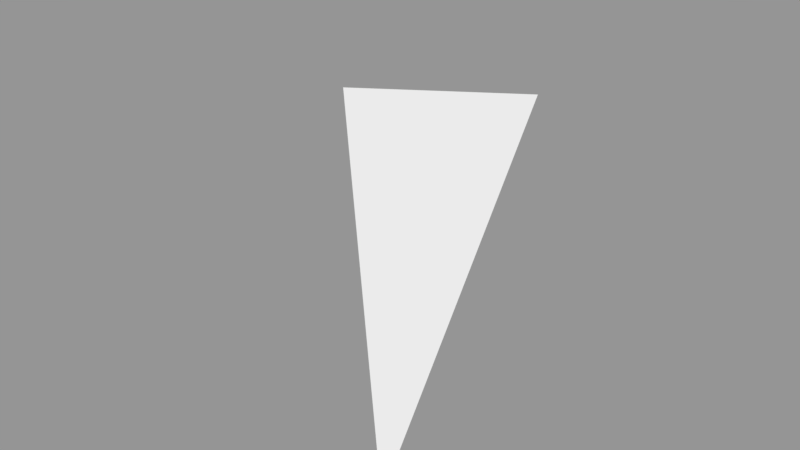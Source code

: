 # Source: Surface119.blend  (saved by Blender 2.79.0; exported with 4.5.12 LTS)
import bpy
from mathutils import Matrix  # noqa: F401  (used for matrix-valued properties, if any)

bpy.ops.wm.read_factory_settings(use_empty=True)
scene = bpy.context.scene
scene.name = 'Scene'

# ---- collections
col_collection_1 = bpy.data.collections.new('Collection 1'); scene.collection.children.link(col_collection_1)

# ---- meshes
me_sphere_122 = bpy.data.meshes.new('Sphere.122')
me_sphere_122.from_pydata([(-0.2706, 0.2706, -0.9239), (-0.1464, 0.3536, -0.9239), (0.0, 1.51e-07, -1.0)], [], [(2, 0, 1)])
_ca = me_sphere_122.color_attributes.new('Col', 'BYTE_COLOR', 'CORNER')
_ca.data.foreach_set('color', [1.0, 1.0, 1.0, 1.0, 1.0, 1.0, 1.0, 1.0, 1.0, 1.0, 1.0, 1.0])
me_sphere_122.use_remesh_preserve_volume = False
me_sphere_122.use_remesh_preserve_attributes = False
me_sphere_122.use_mirror_vertex_groups = False
me_sphere_122.update()

# ---- objects
ob_surface119 = bpy.data.objects.new('Surface119', me_sphere_122)

# ---- transforms, parenting, visibility, modifiers, constraints
ob_surface119.location = (0.0, 0.0, 0.0)
ob_surface119.scale = (1e+04, 1e+04, 1e+04)
ob_surface119.lineart.crease_threshold = 0.0

# ---- collection membership
col_collection_1.objects.link(ob_surface119)

# ---- scene / render settings (as saved in the file)
scene.frame_start = 1; scene.frame_end = 250; scene.frame_set(1)
scene.render.engine = 'BLENDER_EEVEE_NEXT'
scene.render.resolution_percentage = 50
scene.render.dither_intensity = 0.0
scene.cycles.use_denoising = False
scene.cycles.samples = 128
scene.cycles.sampling_pattern = 'TABULATED_SOBOL'
scene.cycles.use_adaptive_sampling = False
scene.cycles.use_light_tree = False
scene.cycles.blur_glossy = 0.0
scene.cycles.sample_clamp_indirect = 0.0
scene.view_settings.view_transform = 'Standard'
bpy.context.view_layer.update()

# ---- added for rendering (the .blend has no active camera and no usable light): camera, sun + grey world if the file has none
cam_auto = bpy.data.cameras.new('AutoCamera')
cam_auto.lens = 50.0
cam_auto.sensor_width = 36.0
cam_auto.clip_end = 73342.6
ob_auto_camera = bpy.data.objects.new('AutoCamera', cam_auto)
scene.collection.objects.link(ob_auto_camera)
ob_auto_camera.location = (2826.09, -3247.13, -6276.13)
ob_auto_camera.rotation_euler = (1.09748, -7.21219e-08, 0.694738)
scene.camera = ob_auto_camera
light_auto_sun = bpy.data.lights.new('AutoSun', 'SUN')
light_auto_sun.energy = 3.0
light_auto_sun.angle = 0.0523599
ob_auto_sun = bpy.data.objects.new('AutoSun', light_auto_sun)
scene.collection.objects.link(ob_auto_sun)
ob_auto_sun.rotation_euler = (0.872665, 0.174533, 0.523599)
if scene.world is None:
    world_auto = bpy.data.worlds.new('AutoWorld')
    world_auto.color = (0.3, 0.3, 0.3)
    scene.world = world_auto
bpy.context.view_layer.update()
